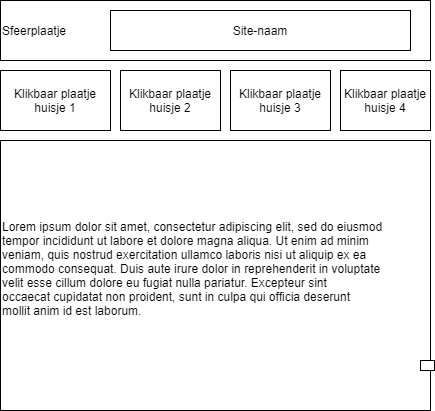

The diagram above was exported from draw.io. Its source (the exported page's mxGraphModel, read from the mxfile embedded in the PNG):
<mxGraphModel dx="734" dy="575" grid="1" gridSize="10" guides="1" tooltips="1" connect="1" arrows="1" fold="1" page="1" pageScale="1" pageWidth="827" pageHeight="1169" math="0" shadow="0">
  <root>
    <mxCell id="0" />
    <mxCell id="1" parent="0" />
    <mxCell id="2" value="&lt;p style=&quot;line-height: 190%&quot;&gt;Sfeerplaatje&lt;/p&gt;" style="whiteSpace=wrap;html=1;align=left;" parent="1" vertex="1">
      <mxGeometry x="40" y="40" width="430" height="60" as="geometry" />
    </mxCell>
    <mxCell id="3" value="Site-naam" style="whiteSpace=wrap;html=1;" parent="1" vertex="1">
      <mxGeometry x="150" y="50" width="300" height="40" as="geometry" />
    </mxCell>
    <mxCell id="4" value="Klikbaar plaatje huisje 1" style="whiteSpace=wrap;html=1;" parent="1" vertex="1">
      <mxGeometry x="40" y="110" width="110" height="60" as="geometry" />
    </mxCell>
    <mxCell id="7" value="Klikbaar plaatje huisje 4" style="whiteSpace=wrap;html=1;" parent="1" vertex="1">
      <mxGeometry x="380" y="110" width="90" height="60" as="geometry" />
    </mxCell>
    <mxCell id="8" value="Klikbaar plaatje huisje 3" style="whiteSpace=wrap;html=1;" parent="1" vertex="1">
      <mxGeometry x="270" y="110" width="100" height="60" as="geometry" />
    </mxCell>
    <mxCell id="9" value="Klikbaar plaatje huisje 2" style="whiteSpace=wrap;html=1;" parent="1" vertex="1">
      <mxGeometry x="160" y="110" width="100" height="60" as="geometry" />
    </mxCell>
    <mxCell id="10" value="&#10;Lorem ipsum dolor sit amet, consectetur adipiscing elit, sed do eiusmod &#10;tempor incididunt ut labore et dolore magna aliqua. Ut enim ad minim &#10;veniam, quis nostrud exercitation ullamco laboris nisi ut aliquip ex ea &#10;commodo consequat. Duis aute irure dolor in reprehenderit in voluptate &#10;velit esse cillum dolore eu fugiat nulla pariatur. Excepteur sint &#10;occaecat cupidatat non proident, sunt in culpa qui officia deserunt &#10;mollit anim id est laborum.&#10;&#10;" style="whiteSpace=wrap;html=1;align=left;" parent="1" vertex="1">
      <mxGeometry x="40" y="180" width="430" height="270" as="geometry" />
    </mxCell>
    <mxCell id="12" value="" style="whiteSpace=wrap;html=1;strokeColor=#000000;" parent="1" vertex="1">
      <mxGeometry x="460" y="400" width="14" height="10" as="geometry" />
    </mxCell>
  </root>
</mxGraphModel>